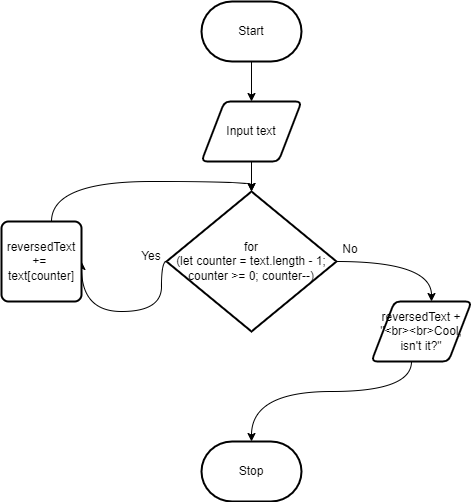

The diagram above was exported from draw.io. Its source (the exported page's mxGraphModel, read from the mxfile embedded in the PNG):
<mxGraphModel dx="520" dy="475" grid="1" gridSize="10" guides="1" tooltips="1" connect="1" arrows="1" fold="1" page="1" pageScale="1" pageWidth="850" pageHeight="1100" math="0" shadow="0">
  <root>
    <mxCell id="0" />
    <mxCell id="1" parent="0" />
    <mxCell id="7" style="edgeStyle=none;html=1;" parent="1" source="2" target="3" edge="1">
      <mxGeometry relative="1" as="geometry" />
    </mxCell>
    <mxCell id="2" value="Start" style="strokeWidth=2;html=1;shape=mxgraph.flowchart.terminator;whiteSpace=wrap;" parent="1" vertex="1">
      <mxGeometry x="300" y="260" width="100" height="60" as="geometry" />
    </mxCell>
    <mxCell id="11" style="edgeStyle=none;html=1;entryX=0.5;entryY=0;entryDx=0;entryDy=0;entryPerimeter=0;" edge="1" parent="1" source="3" target="10">
      <mxGeometry relative="1" as="geometry" />
    </mxCell>
    <mxCell id="3" value="Input text" style="shape=parallelogram;html=1;strokeWidth=2;perimeter=parallelogramPerimeter;whiteSpace=wrap;rounded=1;arcSize=12;size=0.23;" parent="1" vertex="1">
      <mxGeometry x="300" y="360" width="100" height="60" as="geometry" />
    </mxCell>
    <mxCell id="6" value="Stop" style="strokeWidth=2;html=1;shape=mxgraph.flowchart.terminator;whiteSpace=wrap;" parent="1" vertex="1">
      <mxGeometry x="300" y="700" width="100" height="60" as="geometry" />
    </mxCell>
    <mxCell id="13" style="edgeStyle=orthogonalEdgeStyle;html=1;entryX=1;entryY=0.5;entryDx=0;entryDy=0;curved=1;" edge="1" parent="1" source="10" target="12">
      <mxGeometry relative="1" as="geometry">
        <Array as="points">
          <mxPoint x="260" y="520" />
          <mxPoint x="260" y="570" />
        </Array>
      </mxGeometry>
    </mxCell>
    <mxCell id="16" style="edgeStyle=orthogonalEdgeStyle;curved=1;html=1;" edge="1" parent="1" source="10" target="15">
      <mxGeometry relative="1" as="geometry">
        <Array as="points">
          <mxPoint x="530" y="520" />
        </Array>
      </mxGeometry>
    </mxCell>
    <mxCell id="10" value="for&lt;br&gt;(let counter = text.length - 1; counter &amp;gt;= 0; counter--)" style="strokeWidth=2;html=1;shape=mxgraph.flowchart.decision;whiteSpace=wrap;" vertex="1" parent="1">
      <mxGeometry x="265" y="450" width="170" height="140" as="geometry" />
    </mxCell>
    <mxCell id="14" style="edgeStyle=orthogonalEdgeStyle;curved=1;html=1;entryX=0.5;entryY=0;entryDx=0;entryDy=0;entryPerimeter=0;" edge="1" parent="1" source="12" target="10">
      <mxGeometry relative="1" as="geometry">
        <Array as="points">
          <mxPoint x="150" y="440" />
          <mxPoint x="350" y="440" />
        </Array>
      </mxGeometry>
    </mxCell>
    <mxCell id="12" value="reversedText +=&amp;nbsp;&lt;br&gt;text[counter]" style="rounded=1;whiteSpace=wrap;html=1;absoluteArcSize=1;arcSize=14;strokeWidth=2;" vertex="1" parent="1">
      <mxGeometry x="100" y="480" width="80" height="80" as="geometry" />
    </mxCell>
    <mxCell id="17" style="edgeStyle=orthogonalEdgeStyle;curved=1;html=1;entryX=0.5;entryY=0;entryDx=0;entryDy=0;entryPerimeter=0;" edge="1" parent="1" source="15" target="6">
      <mxGeometry relative="1" as="geometry">
        <Array as="points">
          <mxPoint x="510" y="650" />
          <mxPoint x="350" y="650" />
        </Array>
      </mxGeometry>
    </mxCell>
    <mxCell id="15" value="reversedText +&lt;br&gt;&quot;&amp;lt;br&amp;gt;&amp;lt;br&amp;gt;Cool,&lt;br&gt;isn't it?&quot;" style="shape=parallelogram;html=1;strokeWidth=2;perimeter=parallelogramPerimeter;whiteSpace=wrap;rounded=1;arcSize=12;size=0.23;" vertex="1" parent="1">
      <mxGeometry x="470" y="560" width="100" height="60" as="geometry" />
    </mxCell>
    <mxCell id="18" value="Yes" style="text;html=1;strokeColor=none;fillColor=none;align=center;verticalAlign=middle;whiteSpace=wrap;rounded=0;" vertex="1" parent="1">
      <mxGeometry x="220" y="500" width="60" height="30" as="geometry" />
    </mxCell>
    <mxCell id="19" value="No" style="text;html=1;strokeColor=none;fillColor=none;align=center;verticalAlign=middle;whiteSpace=wrap;rounded=0;" vertex="1" parent="1">
      <mxGeometry x="419" y="493" width="60" height="30" as="geometry" />
    </mxCell>
  </root>
</mxGraphModel>